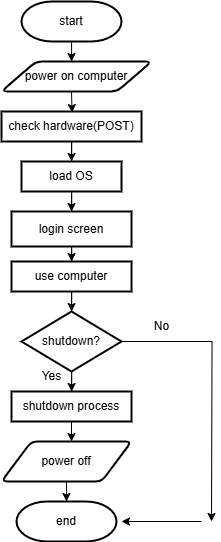

The diagram above was exported from draw.io. Its source (the exported page's mxGraphModel, read from the mxfile embedded in the PNG):
<mxGraphModel dx="589" dy="692" grid="1" gridSize="10" guides="1" tooltips="1" connect="1" arrows="1" fold="1" page="1" pageScale="1" pageWidth="850" pageHeight="1100" math="0" shadow="0">
  <root>
    <mxCell id="0" />
    <mxCell id="1" parent="0" />
    <mxCell id="aWS8Sb6JRm_oU4tKGHBy-6" value="" style="edgeStyle=orthogonalEdgeStyle;rounded=0;orthogonalLoop=1;jettySize=auto;html=1;" edge="1" parent="1" source="aWS8Sb6JRm_oU4tKGHBy-3">
      <mxGeometry relative="1" as="geometry">
        <mxPoint x="380" y="100" as="targetPoint" />
      </mxGeometry>
    </mxCell>
    <mxCell id="aWS8Sb6JRm_oU4tKGHBy-3" value="start" style="strokeWidth=2;html=1;shape=mxgraph.flowchart.terminator;whiteSpace=wrap;" vertex="1" parent="1">
      <mxGeometry x="330" y="40" width="100" height="40" as="geometry" />
    </mxCell>
    <mxCell id="aWS8Sb6JRm_oU4tKGHBy-8" value="" style="edgeStyle=orthogonalEdgeStyle;rounded=0;orthogonalLoop=1;jettySize=auto;html=1;" edge="1" parent="1" target="aWS8Sb6JRm_oU4tKGHBy-7">
      <mxGeometry relative="1" as="geometry">
        <mxPoint x="380" y="130" as="sourcePoint" />
      </mxGeometry>
    </mxCell>
    <mxCell id="aWS8Sb6JRm_oU4tKGHBy-10" value="" style="edgeStyle=orthogonalEdgeStyle;rounded=0;orthogonalLoop=1;jettySize=auto;html=1;" edge="1" parent="1" source="aWS8Sb6JRm_oU4tKGHBy-7" target="aWS8Sb6JRm_oU4tKGHBy-9">
      <mxGeometry relative="1" as="geometry" />
    </mxCell>
    <mxCell id="aWS8Sb6JRm_oU4tKGHBy-7" value="check hardware(POST)" style="whiteSpace=wrap;html=1;strokeWidth=2;" vertex="1" parent="1">
      <mxGeometry x="310" y="150" width="140" height="30" as="geometry" />
    </mxCell>
    <mxCell id="aWS8Sb6JRm_oU4tKGHBy-12" value="" style="edgeStyle=orthogonalEdgeStyle;rounded=0;orthogonalLoop=1;jettySize=auto;html=1;" edge="1" parent="1" source="aWS8Sb6JRm_oU4tKGHBy-9" target="aWS8Sb6JRm_oU4tKGHBy-11">
      <mxGeometry relative="1" as="geometry" />
    </mxCell>
    <mxCell id="aWS8Sb6JRm_oU4tKGHBy-9" value="load OS" style="whiteSpace=wrap;html=1;strokeWidth=2;" vertex="1" parent="1">
      <mxGeometry x="330" y="200" width="100" height="30" as="geometry" />
    </mxCell>
    <mxCell id="aWS8Sb6JRm_oU4tKGHBy-14" value="" style="edgeStyle=orthogonalEdgeStyle;rounded=0;orthogonalLoop=1;jettySize=auto;html=1;" edge="1" parent="1" source="aWS8Sb6JRm_oU4tKGHBy-11" target="aWS8Sb6JRm_oU4tKGHBy-13">
      <mxGeometry relative="1" as="geometry" />
    </mxCell>
    <mxCell id="aWS8Sb6JRm_oU4tKGHBy-11" value="login screen" style="whiteSpace=wrap;html=1;strokeWidth=2;" vertex="1" parent="1">
      <mxGeometry x="320" y="250" width="120" height="35" as="geometry" />
    </mxCell>
    <mxCell id="aWS8Sb6JRm_oU4tKGHBy-16" value="" style="edgeStyle=orthogonalEdgeStyle;rounded=0;orthogonalLoop=1;jettySize=auto;html=1;" edge="1" parent="1" source="aWS8Sb6JRm_oU4tKGHBy-13" target="aWS8Sb6JRm_oU4tKGHBy-15">
      <mxGeometry relative="1" as="geometry" />
    </mxCell>
    <mxCell id="aWS8Sb6JRm_oU4tKGHBy-13" value="use computer" style="whiteSpace=wrap;html=1;strokeWidth=2;" vertex="1" parent="1">
      <mxGeometry x="320" y="300" width="120" height="30" as="geometry" />
    </mxCell>
    <mxCell id="aWS8Sb6JRm_oU4tKGHBy-18" value="" style="edgeStyle=orthogonalEdgeStyle;rounded=0;orthogonalLoop=1;jettySize=auto;html=1;" edge="1" parent="1" source="aWS8Sb6JRm_oU4tKGHBy-15" target="aWS8Sb6JRm_oU4tKGHBy-17">
      <mxGeometry relative="1" as="geometry" />
    </mxCell>
    <mxCell id="aWS8Sb6JRm_oU4tKGHBy-25" style="edgeStyle=orthogonalEdgeStyle;rounded=0;orthogonalLoop=1;jettySize=auto;html=1;exitX=1;exitY=0.5;exitDx=0;exitDy=0;" edge="1" parent="1" source="aWS8Sb6JRm_oU4tKGHBy-15">
      <mxGeometry relative="1" as="geometry">
        <mxPoint x="520" y="560" as="targetPoint" />
      </mxGeometry>
    </mxCell>
    <mxCell id="aWS8Sb6JRm_oU4tKGHBy-15" value="shutdown?" style="rhombus;whiteSpace=wrap;html=1;strokeWidth=2;" vertex="1" parent="1">
      <mxGeometry x="330" y="350" width="100" height="60" as="geometry" />
    </mxCell>
    <mxCell id="aWS8Sb6JRm_oU4tKGHBy-20" value="" style="edgeStyle=orthogonalEdgeStyle;rounded=0;orthogonalLoop=1;jettySize=auto;html=1;" edge="1" parent="1" source="aWS8Sb6JRm_oU4tKGHBy-17">
      <mxGeometry relative="1" as="geometry">
        <mxPoint x="380" y="480" as="targetPoint" />
        <Array as="points">
          <mxPoint x="380" y="460" />
          <mxPoint x="380" y="460" />
        </Array>
      </mxGeometry>
    </mxCell>
    <mxCell id="aWS8Sb6JRm_oU4tKGHBy-17" value="shutdown process" style="whiteSpace=wrap;html=1;strokeWidth=2;" vertex="1" parent="1">
      <mxGeometry x="320" y="430" width="120" height="30" as="geometry" />
    </mxCell>
    <mxCell id="aWS8Sb6JRm_oU4tKGHBy-24" value="" style="edgeStyle=orthogonalEdgeStyle;rounded=0;orthogonalLoop=1;jettySize=auto;html=1;" edge="1" parent="1" source="aWS8Sb6JRm_oU4tKGHBy-21" target="aWS8Sb6JRm_oU4tKGHBy-23">
      <mxGeometry relative="1" as="geometry" />
    </mxCell>
    <mxCell id="aWS8Sb6JRm_oU4tKGHBy-21" value="power off" style="shape=parallelogram;html=1;strokeWidth=2;perimeter=parallelogramPerimeter;whiteSpace=wrap;rounded=1;arcSize=12;size=0.23;" vertex="1" parent="1">
      <mxGeometry x="310" y="480" width="130" height="40" as="geometry" />
    </mxCell>
    <mxCell id="aWS8Sb6JRm_oU4tKGHBy-22" style="edgeStyle=orthogonalEdgeStyle;rounded=0;orthogonalLoop=1;jettySize=auto;html=1;exitX=0.5;exitY=1;exitDx=0;exitDy=0;" edge="1" parent="1" source="aWS8Sb6JRm_oU4tKGHBy-21" target="aWS8Sb6JRm_oU4tKGHBy-21">
      <mxGeometry relative="1" as="geometry" />
    </mxCell>
    <mxCell id="aWS8Sb6JRm_oU4tKGHBy-23" value="end" style="strokeWidth=2;html=1;shape=mxgraph.flowchart.terminator;whiteSpace=wrap;" vertex="1" parent="1">
      <mxGeometry x="325" y="540" width="100" height="40" as="geometry" />
    </mxCell>
    <mxCell id="aWS8Sb6JRm_oU4tKGHBy-26" value="" style="edgeStyle=orthogonalEdgeStyle;rounded=0;orthogonalLoop=1;jettySize=auto;html=1;" edge="1" parent="1">
      <mxGeometry relative="1" as="geometry">
        <mxPoint x="510" y="560" as="sourcePoint" />
        <mxPoint x="430" y="560" as="targetPoint" />
      </mxGeometry>
    </mxCell>
    <mxCell id="aWS8Sb6JRm_oU4tKGHBy-27" value="power on computer" style="shape=parallelogram;html=1;strokeWidth=2;perimeter=parallelogramPerimeter;whiteSpace=wrap;rounded=1;arcSize=12;size=0.23;" vertex="1" parent="1">
      <mxGeometry x="310" y="100" width="150" height="30" as="geometry" />
    </mxCell>
    <mxCell id="aWS8Sb6JRm_oU4tKGHBy-28" value="Yes" style="text;html=1;align=center;verticalAlign=middle;resizable=0;points=[];autosize=1;strokeColor=none;fillColor=none;" vertex="1" parent="1">
      <mxGeometry x="340" y="400" width="40" height="30" as="geometry" />
    </mxCell>
    <mxCell id="aWS8Sb6JRm_oU4tKGHBy-30" value="No" style="text;html=1;align=center;verticalAlign=middle;resizable=0;points=[];autosize=1;strokeColor=none;fillColor=none;" vertex="1" parent="1">
      <mxGeometry x="450" y="350" width="40" height="30" as="geometry" />
    </mxCell>
  </root>
</mxGraphModel>